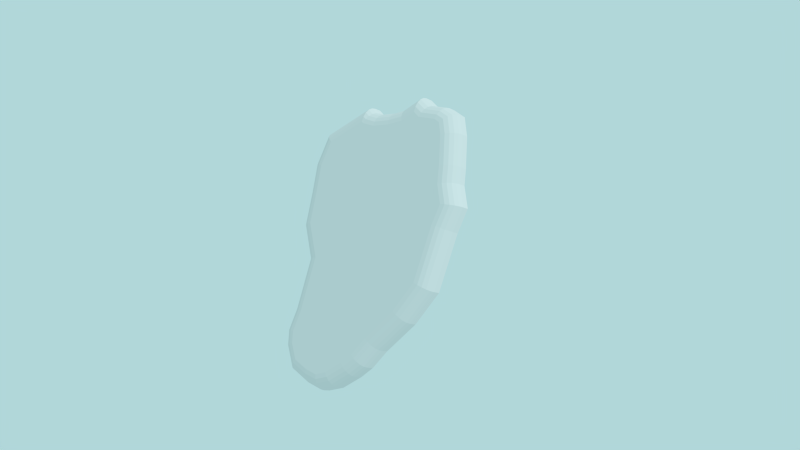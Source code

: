 # Source: meat.blend  (saved by Blender 2.74.0; exported with 4.5.12 LTS)
import bpy
from mathutils import Matrix  # noqa: F401  (used for matrix-valued properties, if any)

bpy.ops.wm.read_factory_settings(use_empty=True)
scene = bpy.context.scene
scene.name = 'Scene'

# ---- collections
col_collection_1 = bpy.data.collections.new('Collection 1'); scene.collection.children.link(col_collection_1)

# ---- materials (node trees are filled in below, after node groups)
mat_meat = bpy.data.materials.new('meat')
mat_meat.alpha_threshold = 0.0
mat_meat.use_transparent_shadow = False
mat_meat.specular_color = (0.009018, 0.009018, 0.009018)
mat_meat.roughness = 0.5

# ---- material node trees

# ---- world
world_world = bpy.data.worlds.new('World'); scene.world = world_world
world_world.color = (0.439, 0.6783, 0.6982)
world_world.use_sun_shadow = False
world_world.sun_shadow_jitter_overblur = 0.0
world_world.cycles.sampling_method = 'MANUAL'
world_world.cycles.sample_map_resolution = 256

# ---- cameras
cam_camera = bpy.data.cameras.new('Camera')
cam_camera.clip_end = 100.0
cam_camera.lens = 35.0
cam_camera.sensor_width = 32.0
cam_camera.sensor_height = 18.0
cam_camera.ortho_scale = 7.314
cam_camera.dof.focus_distance = 0.0
cam_camera.dof.aperture_fstop = 128.0

# ---- lights
light_lamp = bpy.data.lights.new('Lamp', 'SUN')
light_lamp.transmission_factor = 0.0
light_lamp.cutoff_distance = 30.0
light_lamp.angle = 0.1993
light_lamp.energy = 1.0
light_lamp.shadow_buffer_clip_start = 1.001
light_lamp.shadow_soft_size = 0.1
light_lamp.shadow_cascade_max_distance = 1000.0
light_lamp.cycles.use_multiple_importance_sampling = False

# ---- meshes
me_circle = bpy.data.meshes.new('Circle')
me_circle.from_pydata([(0.01019, 2.09, 0.0), (-0.2002, 1.872, 0.0), (-0.3623, 1.79, 0.0), (-0.5607, 1.723, 0.0), (-0.6816, 1.716, 0.0), (-0.7856, 1.758, 0.0), (-1.352, 1.233, 0.0), (-1.378, 0.786, 0.0), (-1.28, 0.4024, 0.0), (-1.179, -0.05245, 0.0), (-0.8678, -0.4183, 0.0), (-0.8213, -0.8052, 0.0), (-0.7886, -1.084, 0.0), (-0.795, -1.397, 0.0), (-0.7036, -1.612, 0.0), (-0.4702, -1.847, 0.0), (-0.1426, -1.881, 0.0), (0.1085, -1.862, 0.0), (0.3165, -1.724, 0.0), (0.5301, -1.478, 0.0), (0.6562, -1.293, 0.0), (0.7754, -1.014, 0.0), (1.041, -0.5406, 0.0), (1.205, -0.06264, 0.0), (1.148, 0.6826, 0.0), (1.159, 1.0, 0.0), (0.9901, 1.239, 0.0), (0.9181, 1.437, 0.0), (0.758, 1.807, 0.0), (0.6167, 2.018, 0.0), (0.4234, 2.06, 0.0), (0.1849, 2.025, 0.0), (-0.08614, 1.718, 0.2896), (-0.2002, 1.872, 0.1004), (-0.1214, 1.766, 0.2803), (-0.1532, 1.809, 0.2535), (-0.1784, 1.843, 0.2116), (-0.1946, 1.865, 0.1588), (0.01019, 2.09, 0.1004), (0.06026, 1.87, 0.2896), (0.01264, 2.079, 0.1588), (0.01975, 2.048, 0.2116), (0.03083, 1.999, 0.2535), (0.04479, 1.938, 0.2803), (-0.2888, 1.615, 0.2896), (-0.3623, 1.79, 0.1004), (-0.3115, 1.669, 0.2803), (-0.332, 1.718, 0.2535), (-0.3483, 1.757, 0.2116), (-0.3587, 1.781, 0.1588), (-0.5242, 1.536, 0.2896), (-0.5607, 1.723, 0.1004), (-0.5354, 1.593, 0.2803), (-0.5456, 1.646, 0.2535), (-0.5537, 1.687, 0.2116), (-0.5589, 1.714, 0.1588), (-0.713, 1.524, 0.2896), (-0.6816, 1.716, 0.1004), (-0.7033, 1.584, 0.2803), (-0.6946, 1.637, 0.2535), (-0.6876, 1.679, 0.2116), (-0.6832, 1.706, 0.1588), (-0.7452, 1.537, 0.2896), (-0.7856, 1.758, 0.1004), (-0.7577, 1.605, 0.2803), (-0.769, 1.667, 0.2535), (-0.7779, 1.716, 0.2116), (-0.7836, 1.747, 0.1588), (-1.167, 1.146, 0.2896), (-1.352, 1.233, 0.1004), (-1.224, 1.173, 0.2803), (-1.276, 1.198, 0.2535), (-1.317, 1.217, 0.2116), (-1.343, 1.229, 0.1588), (-1.188, 0.8043, 0.2896), (-1.378, 0.786, 0.1004), (-1.246, 0.7987, 0.2803), (-1.3, 0.7936, 0.2535), (-1.342, 0.7895, 0.2116), (-1.369, 0.7869, 0.1588), (-1.096, 0.4463, 0.2896), (-1.28, 0.4024, 0.1004), (-1.153, 0.4328, 0.2803), (-1.204, 0.4205, 0.2535), (-1.245, 0.4108, 0.2116), (-1.271, 0.4046, 0.1588), (-1.005, 0.0344, 0.2896), (-1.179, -0.05245, 0.1004), (-1.059, 0.007564, 0.2803), (-1.108, -0.01665, 0.2535), (-1.146, -0.03586, 0.2116), (-1.171, -0.0482, 0.1588), (-0.6868, -0.3391, 0.2896), (-0.8678, -0.4183, 0.1004), (-0.7427, -0.3636, 0.2803), (-0.7932, -0.3857, 0.2535), (-0.8333, -0.4032, 0.2116), (-0.859, -0.4145, 0.1588), (-0.6334, -0.7829, 0.2896), (-0.8213, -0.8052, 0.1004), (-0.6914, -0.7898, 0.2803), (-0.7438, -0.796, 0.2535), (-0.7854, -0.8009, 0.2116), (-0.8121, -0.8041, 0.1588), (-0.5992, -1.075, 0.2896), (-0.7886, -1.084, 0.1004), (-0.6577, -1.078, 0.2803), (-0.7105, -1.08, 0.2535), (-0.7524, -1.082, 0.2116), (-0.7793, -1.084, 0.1588), (-0.605, -1.36, 0.2896), (-0.795, -1.397, 0.1004), (-0.6637, -1.372, 0.2803), (-0.7167, -1.382, 0.2535), (-0.7587, -1.39, 0.2116), (-0.7857, -1.395, 0.1588), (-0.5437, -1.504, 0.2896), (-0.7036, -1.612, 0.1004), (-0.5932, -1.537, 0.2803), (-0.6377, -1.567, 0.2535), (-0.6731, -1.591, 0.2116), (-0.6958, -1.606, 0.1588), (-0.3834, -1.666, 0.2896), (-0.4702, -1.847, 0.1004), (-0.4102, -1.722, 0.2803), (-0.4344, -1.772, 0.2535), (-0.4536, -1.812, 0.2116), (-0.4659, -1.838, 0.1588), (-0.1399, -1.691, 0.2896), (-0.1426, -1.881, 0.1004), (-0.1408, -1.75, 0.2803), (-0.1415, -1.803, 0.2535), (-0.1421, -1.845, 0.2116), (-0.1425, -1.872, 0.1588), (0.04479, -1.677, 0.2896), (0.1085, -1.862, 0.1004), (0.06447, -1.734, 0.2803), (0.08223, -1.786, 0.2535), (0.09632, -1.827, 0.2116), (0.1054, -1.853, 0.1588), (0.1905, -1.58, 0.2896), (0.3165, -1.724, 0.1004), (0.2294, -1.625, 0.2803), (0.2645, -1.665, 0.2535), (0.2924, -1.696, 0.2116), (0.3103, -1.717, 0.1588), (0.38, -1.363, 0.2896), (0.5301, -1.478, 0.1004), (0.4264, -1.398, 0.2803), (0.4682, -1.431, 0.2535), (0.5014, -1.456, 0.2116), (0.5228, -1.473, 0.1588), (0.4894, -1.202, 0.2896), (0.6562, -1.293, 0.1004), (0.5409, -1.23, 0.2803), (0.5874, -1.255, 0.2535), (0.6243, -1.276, 0.2116), (0.648, -1.288, 0.1588), (0.6055, -0.9303, 0.2896), (0.7754, -1.014, 0.1004), (0.658, -0.9562, 0.2803), (0.7054, -0.9795, 0.2535), (0.743, -0.9981, 0.2116), (0.7671, -1.01, 0.1588), (0.8676, -0.463, 0.2896), (1.041, -0.5406, 0.1004), (0.9212, -0.487, 0.2803), (0.9696, -0.5086, 0.2535), (1.008, -0.5258, 0.2116), (1.033, -0.5368, 0.1588), (1.013, -0.0382, 0.2896), (1.205, -0.06264, 0.1004), (1.073, -0.04575, 0.2803), (1.126, -0.05256, 0.2535), (1.168, -0.05797, 0.2116), (1.196, -0.06144, 0.1588), (0.9583, 0.6788, 0.2896), (1.148, 0.6826, 0.1004), (1.017, 0.68, 0.2803), (1.07, 0.681, 0.2535), (1.112, 0.6819, 0.2116), (1.138, 0.6824, 0.1588), (0.9677, 0.9428, 0.2896), (1.159, 1.0, 0.1004), (1.027, 0.9605, 0.2803), (1.08, 0.9764, 0.2535), (1.123, 0.9891, 0.2116), (1.15, 0.9972, 0.1588), (0.821, 1.15, 0.2896), (0.9901, 1.239, 0.1004), (0.8732, 1.177, 0.2803), (0.9204, 1.202, 0.2535), (0.9578, 1.222, 0.2116), (0.9818, 1.234, 0.1588), (0.7421, 1.367, 0.2896), (0.9181, 1.437, 0.1004), (0.7965, 1.389, 0.2803), (0.8455, 1.408, 0.2535), (0.8845, 1.424, 0.2116), (0.9095, 1.433, 0.1588), (0.5912, 1.717, 0.2896), (0.758, 1.807, 0.1004), (0.6428, 1.745, 0.2803), (0.6893, 1.77, 0.2535), (0.7262, 1.79, 0.2116), (0.7499, 1.803, 0.1588), (0.5021, 1.849, 0.2896), (0.6167, 2.018, 0.1004), (0.5375, 1.902, 0.2803), (0.5695, 1.949, 0.2535), (0.5948, 1.986, 0.2116), (0.6111, 2.01, 0.1588), (0.417, 1.868, 0.2896), (0.4234, 2.06, 0.1004), (0.419, 1.927, 0.2803), (0.4208, 1.981, 0.2535), (0.4222, 2.023, 0.2116), (0.4231, 2.05, 0.1588), (0.1643, 1.831, 0.2896), (0.1849, 2.025, 0.1004), (0.1706, 1.891, 0.2803), (0.1764, 1.945, 0.2535), (0.181, 1.988, 0.2116), (0.1839, 2.016, 0.1588)], [], [(1, 0, 31, 30, 29, 28, 27, 26, 25, 24, 23, 22, 21, 20, 19, 18, 17, 16, 15, 14, 13, 12, 11, 10, 9, 8, 7, 6, 5, 4, 3, 2), (1, 2, 45, 33), (2, 3, 51, 45), (28, 29, 207, 201), (24, 25, 183, 177), (20, 21, 159, 153), (4, 5, 63, 57), (16, 17, 135, 129), (12, 13, 111, 105), (8, 9, 87, 81), (29, 30, 213, 207), (25, 26, 189, 183), (21, 22, 165, 159), (17, 18, 141, 135), (9, 10, 93, 87), (5, 6, 69, 63), (32, 44, 50, 56, 62, 68, 74, 80, 86, 92, 98, 104, 110, 116, 122, 128, 134, 140, 146, 152, 158, 164, 170, 176, 182, 188, 194, 200, 206, 212, 218, 39), (13, 14, 117, 111), (30, 31, 219, 213), (26, 27, 195, 189), (22, 23, 171, 165), (18, 19, 147, 141), (14, 15, 123, 117), (10, 11, 99, 93), (6, 7, 75, 69), (31, 0, 38, 219), (27, 28, 201, 195), (23, 24, 177, 171), (19, 20, 153, 147), (15, 16, 129, 123), (11, 12, 105, 99), (7, 8, 81, 75), (3, 4, 57, 51), (32, 39, 43, 34), (34, 43, 42, 35), (35, 42, 41, 36), (36, 41, 40, 37), (37, 40, 38, 33), (44, 32, 34, 46), (46, 34, 35, 47), (47, 35, 36, 48), (48, 36, 37, 49), (49, 37, 33, 45), (50, 44, 46, 52), (52, 46, 47, 53), (53, 47, 48, 54), (54, 48, 49, 55), (55, 49, 45, 51), (56, 50, 52, 58), (58, 52, 53, 59), (59, 53, 54, 60), (60, 54, 55, 61), (61, 55, 51, 57), (62, 56, 58, 64), (64, 58, 59, 65), (65, 59, 60, 66), (66, 60, 61, 67), (67, 61, 57, 63), (68, 62, 64, 70), (70, 64, 65, 71), (71, 65, 66, 72), (72, 66, 67, 73), (73, 67, 63, 69), (74, 68, 70, 76), (76, 70, 71, 77), (77, 71, 72, 78), (78, 72, 73, 79), (79, 73, 69, 75), (80, 74, 76, 82), (82, 76, 77, 83), (83, 77, 78, 84), (84, 78, 79, 85), (85, 79, 75, 81), (86, 80, 82, 88), (88, 82, 83, 89), (89, 83, 84, 90), (90, 84, 85, 91), (91, 85, 81, 87), (92, 86, 88, 94), (94, 88, 89, 95), (95, 89, 90, 96), (96, 90, 91, 97), (97, 91, 87, 93), (98, 92, 94, 100), (100, 94, 95, 101), (101, 95, 96, 102), (102, 96, 97, 103), (103, 97, 93, 99), (104, 98, 100, 106), (106, 100, 101, 107), (107, 101, 102, 108), (108, 102, 103, 109), (109, 103, 99, 105), (110, 104, 106, 112), (112, 106, 107, 113), (113, 107, 108, 114), (114, 108, 109, 115), (115, 109, 105, 111), (116, 110, 112, 118), (118, 112, 113, 119), (119, 113, 114, 120), (120, 114, 115, 121), (121, 115, 111, 117), (122, 116, 118, 124), (124, 118, 119, 125), (125, 119, 120, 126), (126, 120, 121, 127), (127, 121, 117, 123), (128, 122, 124, 130), (130, 124, 125, 131), (131, 125, 126, 132), (132, 126, 127, 133), (133, 127, 123, 129), (134, 128, 130, 136), (136, 130, 131, 137), (137, 131, 132, 138), (138, 132, 133, 139), (139, 133, 129, 135), (140, 134, 136, 142), (142, 136, 137, 143), (143, 137, 138, 144), (144, 138, 139, 145), (145, 139, 135, 141), (146, 140, 142, 148), (148, 142, 143, 149), (149, 143, 144, 150), (150, 144, 145, 151), (151, 145, 141, 147), (152, 146, 148, 154), (154, 148, 149, 155), (155, 149, 150, 156), (156, 150, 151, 157), (157, 151, 147, 153), (158, 152, 154, 160), (160, 154, 155, 161), (161, 155, 156, 162), (162, 156, 157, 163), (163, 157, 153, 159), (164, 158, 160, 166), (166, 160, 161, 167), (167, 161, 162, 168), (168, 162, 163, 169), (169, 163, 159, 165), (170, 164, 166, 172), (172, 166, 167, 173), (173, 167, 168, 174), (174, 168, 169, 175), (175, 169, 165, 171), (176, 170, 172, 178), (178, 172, 173, 179), (179, 173, 174, 180), (180, 174, 175, 181), (181, 175, 171, 177), (182, 176, 178, 184), (184, 178, 179, 185), (185, 179, 180, 186), (186, 180, 181, 187), (187, 181, 177, 183), (188, 182, 184, 190), (190, 184, 185, 191), (191, 185, 186, 192), (192, 186, 187, 193), (193, 187, 183, 189), (194, 188, 190, 196), (196, 190, 191, 197), (197, 191, 192, 198), (198, 192, 193, 199), (199, 193, 189, 195), (200, 194, 196, 202), (202, 196, 197, 203), (203, 197, 198, 204), (204, 198, 199, 205), (205, 199, 195, 201), (206, 200, 202, 208), (208, 202, 203, 209), (209, 203, 204, 210), (210, 204, 205, 211), (211, 205, 201, 207), (212, 206, 208, 214), (214, 208, 209, 215), (215, 209, 210, 216), (216, 210, 211, 217), (217, 211, 207, 213), (218, 212, 214, 220), (220, 214, 215, 221), (221, 215, 216, 222), (222, 216, 217, 223), (223, 217, 213, 219), (39, 218, 220, 43), (43, 220, 221, 42), (42, 221, 222, 41), (41, 222, 223, 40), (40, 223, 219, 38), (0, 1, 33, 38)])
_uv = me_circle.uv_layers.new(name='UVMap')
_uv.uv.foreach_set('vector', [0.5139, 0.6316, 0.5046, 0.6462, 0.4977, 0.6405, 0.4878, 0.6417, 0.48, 0.6376, 0.4749, 0.6215, 0.4695, 0.5937, 0.4672, 0.5789, 0.461, 0.5606, 0.4625, 0.5376, 0.4625, 0.4832, 0.4707, 0.4494, 0.483, 0.4164, 0.4888, 0.3968, 0.4945, 0.3841, 0.504, 0.3674, 0.5129, 0.3585, 0.5233, 0.3585, 0.5365, 0.3628, 0.5453, 0.3812, 0.5484, 0.3973, 0.5472, 0.42, 0.5476, 0.4405, 0.5483, 0.4688, 0.5599, 0.4972, 0.5626, 0.5308, 0.5654, 0.5592, 0.5629, 0.5916, 0.5382, 0.6265, 0.534, 0.6229, 0.5291, 0.6227, 0.5208, 0.6265, 0.4848, 0.7399, 0.4692, 0.7292, 0.4692, 0.7292, 0.4848, 0.7399, 0.4692, 0.7292, 0.4502, 0.7205, 0.4502, 0.7205, 0.4692, 0.7292, 0.5765, 0.7315, 0.563, 0.7588, 0.563, 0.7588, 0.5765, 0.7315, 0.6139, 0.5858, 0.6149, 0.6269, 0.6149, 0.6269, 0.6139, 0.5858, 0.5668, 0.3299, 0.5782, 0.366, 0.5782, 0.366, 0.5668, 0.3299, 0.4387, 0.7196, 0.4287, 0.725, 0.4287, 0.725, 0.4387, 0.7196, 0.4903, 0.2537, 0.5143, 0.2562, 0.5143, 0.2562, 0.4903, 0.2537, 0.4284, 0.357, 0.4278, 0.3164, 0.4278, 0.3164, 0.4284, 0.357, 0.3813, 0.5495, 0.391, 0.4906, 0.391, 0.4906, 0.3813, 0.5495, 0.563, 0.7588, 0.5445, 0.7642, 0.5445, 0.7642, 0.563, 0.7588, 0.6149, 0.6269, 0.5988, 0.6578, 0.5988, 0.6578, 0.6149, 0.6269, 0.5782, 0.366, 0.6036, 0.4273, 0.6036, 0.4273, 0.5782, 0.366, 0.5143, 0.2562, 0.5342, 0.2741, 0.5342, 0.2741, 0.5143, 0.2562, 0.391, 0.4906, 0.4208, 0.4432, 0.4208, 0.4432, 0.391, 0.4906, 0.4287, 0.725, 0.3745, 0.6571, 0.3745, 0.6571, 0.4287, 0.725, 0.4957, 0.7199, 0.4763, 0.7065, 0.4537, 0.6962, 0.4357, 0.6948, 0.4326, 0.6965, 0.3921, 0.6458, 0.3902, 0.6015, 0.399, 0.5552, 0.4077, 0.5018, 0.4382, 0.4534, 0.4433, 0.396, 0.4466, 0.3581, 0.446, 0.3212, 0.4519, 0.3026, 0.4672, 0.2816, 0.4905, 0.2783, 0.5082, 0.2801, 0.5222, 0.2927, 0.5403, 0.3209, 0.5508, 0.3417, 0.5619, 0.3769, 0.587, 0.4374, 0.601, 0.4924, 0.5957, 0.5853, 0.5966, 0.6195, 0.5826, 0.6463, 0.575, 0.6744, 0.5606, 0.7197, 0.552, 0.7369, 0.5439, 0.7393, 0.5197, 0.7345, 0.5097, 0.7395, 0.4278, 0.3164, 0.4366, 0.2886, 0.4366, 0.2886, 0.4278, 0.3164, 0.5445, 0.7642, 0.5216, 0.7596, 0.5216, 0.7596, 0.5445, 0.7642, 0.5988, 0.6578, 0.5919, 0.6835, 0.5919, 0.6835, 0.5988, 0.6578, 0.6036, 0.4273, 0.6193, 0.4892, 0.6193, 0.4892, 0.6036, 0.4273, 0.5342, 0.2741, 0.5547, 0.3059, 0.5547, 0.3059, 0.5342, 0.2741, 0.4366, 0.2886, 0.4589, 0.2582, 0.4589, 0.2582, 0.4366, 0.2886, 0.4208, 0.4432, 0.4253, 0.3931, 0.4253, 0.3931, 0.4208, 0.4432, 0.3745, 0.6571, 0.372, 0.5992, 0.372, 0.5992, 0.3745, 0.6571, 0.5216, 0.7596, 0.5049, 0.7681, 0.5049, 0.7681, 0.5216, 0.7596, 0.5919, 0.6835, 0.5765, 0.7315, 0.5765, 0.7315, 0.5919, 0.6835, 0.6193, 0.4892, 0.6139, 0.5858, 0.6139, 0.5858, 0.6193, 0.4892, 0.5547, 0.3059, 0.5668, 0.3299, 0.5668, 0.3299, 0.5547, 0.3059, 0.4589, 0.2582, 0.4903, 0.2537, 0.4903, 0.2537, 0.4589, 0.2582, 0.4253, 0.3931, 0.4284, 0.357, 0.4284, 0.357, 0.4253, 0.3931, 0.372, 0.5992, 0.3813, 0.5495, 0.3813, 0.5495, 0.372, 0.5992, 0.4502, 0.7205, 0.4387, 0.7196, 0.4387, 0.7196, 0.4502, 0.7205, 0.4957, 0.7199, 0.5097, 0.7395, 0.5082, 0.7483, 0.4923, 0.726, 0.4923, 0.726, 0.5082, 0.7483, 0.5069, 0.7563, 0.4893, 0.7316, 0.4893, 0.7316, 0.5069, 0.7563, 0.5058, 0.7626, 0.4869, 0.736, 0.4869, 0.736, 0.5058, 0.7626, 0.5051, 0.7667, 0.4853, 0.7389, 0.4853, 0.7389, 0.5051, 0.7667, 0.5049, 0.7681, 0.4848, 0.7399, 0.4763, 0.7065, 0.4957, 0.7199, 0.4923, 0.726, 0.4741, 0.7135, 0.4741, 0.7135, 0.4923, 0.726, 0.4893, 0.7316, 0.4721, 0.7198, 0.4721, 0.7198, 0.4893, 0.7316, 0.4869, 0.736, 0.4706, 0.7249, 0.4706, 0.7249, 0.4869, 0.736, 0.4853, 0.7389, 0.4696, 0.7281, 0.4696, 0.7281, 0.4853, 0.7389, 0.4848, 0.7399, 0.4692, 0.7292, 0.4537, 0.6962, 0.4763, 0.7065, 0.4741, 0.7135, 0.4527, 0.7037, 0.4527, 0.7037, 0.4741, 0.7135, 0.4721, 0.7198, 0.4517, 0.7105, 0.4517, 0.7105, 0.4721, 0.7198, 0.4706, 0.7249, 0.4509, 0.7159, 0.4509, 0.7159, 0.4706, 0.7249, 0.4696, 0.7281, 0.4504, 0.7193, 0.4504, 0.7193, 0.4696, 0.7281, 0.4692, 0.7292, 0.4502, 0.7205, 0.4357, 0.6948, 0.4537, 0.6962, 0.4527, 0.7037, 0.4366, 0.7025, 0.4366, 0.7025, 0.4527, 0.7037, 0.4517, 0.7105, 0.4374, 0.7094, 0.4374, 0.7094, 0.4517, 0.7105, 0.4509, 0.7159, 0.4381, 0.7148, 0.4381, 0.7148, 0.4509, 0.7159, 0.4504, 0.7193, 0.4385, 0.7184, 0.4385, 0.7184, 0.4504, 0.7193, 0.4502, 0.7205, 0.4387, 0.7196, 0.4326, 0.6965, 0.4357, 0.6948, 0.4366, 0.7025, 0.4314, 0.7053, 0.4314, 0.7053, 0.4366, 0.7025, 0.4374, 0.7094, 0.4303, 0.7133, 0.4303, 0.7133, 0.4374, 0.7094, 0.4381, 0.7148, 0.4294, 0.7196, 0.4294, 0.7196, 0.4381, 0.7148, 0.4385, 0.7184, 0.4289, 0.7236, 0.4289, 0.7236, 0.4385, 0.7184, 0.4387, 0.7196, 0.4287, 0.725, 0.3921, 0.6458, 0.4326, 0.6965, 0.4314, 0.7053, 0.3867, 0.6493, 0.3867, 0.6493, 0.4314, 0.7053, 0.4303, 0.7133, 0.3818, 0.6525, 0.3818, 0.6525, 0.4303, 0.7133, 0.4294, 0.7196, 0.3778, 0.655, 0.3778, 0.655, 0.4294, 0.7196, 0.4289, 0.7236, 0.3753, 0.6566, 0.3753, 0.6566, 0.4289, 0.7236, 0.4287, 0.725, 0.3745, 0.6571, 0.3902, 0.6015, 0.3921, 0.6458, 0.3867, 0.6493, 0.3846, 0.6008, 0.3846, 0.6008, 0.3867, 0.6493, 0.3818, 0.6525, 0.3795, 0.6001, 0.3795, 0.6001, 0.3818, 0.6525, 0.3778, 0.655, 0.3754, 0.5996, 0.3754, 0.5996, 0.3778, 0.655, 0.3753, 0.6566, 0.3728, 0.5993, 0.3728, 0.5993, 0.3753, 0.6566, 0.3745, 0.6571, 0.372, 0.5992, 0.399, 0.5552, 0.3902, 0.6015, 0.3846, 0.6008, 0.3935, 0.5534, 0.3935, 0.5534, 0.3846, 0.6008, 0.3795, 0.6001, 0.3886, 0.5518, 0.3886, 0.5518, 0.3795, 0.6001, 0.3754, 0.5996, 0.3847, 0.5506, 0.3847, 0.5506, 0.3754, 0.5996, 0.3728, 0.5993, 0.3822, 0.5498, 0.3822, 0.5498, 0.3728, 0.5993, 0.372, 0.5992, 0.3813, 0.5495, 0.4077, 0.5018, 0.399, 0.5552, 0.3935, 0.5534, 0.4025, 0.4983, 0.4025, 0.4983, 0.3935, 0.5534, 0.3886, 0.5518, 0.3979, 0.4952, 0.3979, 0.4952, 0.3886, 0.5518, 0.3847, 0.5506, 0.3942, 0.4927, 0.3942, 0.4927, 0.3847, 0.5506, 0.3822, 0.5498, 0.3918, 0.4911, 0.3918, 0.4911, 0.3822, 0.5498, 0.3813, 0.5495, 0.391, 0.4906, 0.4382, 0.4534, 0.4077, 0.5018, 0.4025, 0.4983, 0.4328, 0.4503, 0.4328, 0.4503, 0.4025, 0.4983, 0.3979, 0.4952, 0.428, 0.4474, 0.428, 0.4474, 0.3979, 0.4952, 0.3942, 0.4927, 0.4241, 0.4451, 0.4241, 0.4451, 0.3942, 0.4927, 0.3918, 0.4911, 0.4217, 0.4437, 0.4217, 0.4437, 0.3918, 0.4911, 0.391, 0.4906, 0.4208, 0.4432, 0.4433, 0.396, 0.4382, 0.4534, 0.4328, 0.4503, 0.4377, 0.3951, 0.4377, 0.3951, 0.4328, 0.4503, 0.428, 0.4474, 0.4327, 0.3943, 0.4327, 0.3943, 0.428, 0.4474, 0.4241, 0.4451, 0.4287, 0.3936, 0.4287, 0.3936, 0.4241, 0.4451, 0.4217, 0.4437, 0.4262, 0.3932, 0.4262, 0.3932, 0.4217, 0.4437, 0.4208, 0.4432, 0.4253, 0.3931, 0.4466, 0.3581, 0.4433, 0.396, 0.4377, 0.3951, 0.4409, 0.3578, 0.4409, 0.3578, 0.4377, 0.3951, 0.4327, 0.3943, 0.4359, 0.3574, 0.4359, 0.3574, 0.4327, 0.3943, 0.4287, 0.3936, 0.4319, 0.3572, 0.4319, 0.3572, 0.4287, 0.3936, 0.4262, 0.3932, 0.4293, 0.357, 0.4293, 0.357, 0.4262, 0.3932, 0.4253, 0.3931, 0.4284, 0.357, 0.446, 0.3212, 0.4466, 0.3581, 0.4409, 0.3578, 0.4404, 0.3197, 0.4404, 0.3197, 0.4409, 0.3578, 0.4359, 0.3574, 0.4353, 0.3184, 0.4353, 0.3184, 0.4359, 0.3574, 0.4319, 0.3572, 0.4313, 0.3173, 0.4313, 0.3173, 0.4319, 0.3572, 0.4293, 0.357, 0.4287, 0.3167, 0.4287, 0.3167, 0.4293, 0.357, 0.4284, 0.357, 0.4278, 0.3164, 0.4519, 0.3026, 0.446, 0.3212, 0.4404, 0.3197, 0.4471, 0.2983, 0.4471, 0.2983, 0.4404, 0.3197, 0.4353, 0.3184, 0.4429, 0.2944, 0.4429, 0.2944, 0.4353, 0.3184, 0.4313, 0.3173, 0.4395, 0.2913, 0.4395, 0.2913, 0.4313, 0.3173, 0.4287, 0.3167, 0.4373, 0.2893, 0.4373, 0.2893, 0.4287, 0.3167, 0.4278, 0.3164, 0.4366, 0.2886, 0.4672, 0.2816, 0.4519, 0.3026, 0.4471, 0.2983, 0.4647, 0.2744, 0.4647, 0.2744, 0.4471, 0.2983, 0.4429, 0.2944, 0.4623, 0.2678, 0.4623, 0.2678, 0.4429, 0.2944, 0.4395, 0.2913, 0.4605, 0.2626, 0.4605, 0.2626, 0.4395, 0.2913, 0.4373, 0.2893, 0.4593, 0.2593, 0.4593, 0.2593, 0.4373, 0.2893, 0.4366, 0.2886, 0.4589, 0.2582, 0.4905, 0.2783, 0.4672, 0.2816, 0.4647, 0.2744, 0.4905, 0.2707, 0.4905, 0.2707, 0.4647, 0.2744, 0.4623, 0.2678, 0.4904, 0.2638, 0.4904, 0.2638, 0.4623, 0.2678, 0.4605, 0.2626, 0.4903, 0.2584, 0.4903, 0.2584, 0.4605, 0.2626, 0.4593, 0.2593, 0.4903, 0.2549, 0.4903, 0.2549, 0.4593, 0.2593, 0.4589, 0.2582, 0.4903, 0.2537, 0.5082, 0.2801, 0.4905, 0.2783, 0.4905, 0.2707, 0.5101, 0.2727, 0.5101, 0.2727, 0.4905, 0.2707, 0.4904, 0.2638, 0.5118, 0.2661, 0.5118, 0.2661, 0.4904, 0.2638, 0.4903, 0.2584, 0.5132, 0.2608, 0.5132, 0.2608, 0.4903, 0.2584, 0.4903, 0.2549, 0.514, 0.2574, 0.514, 0.2574, 0.4903, 0.2549, 0.4903, 0.2537, 0.5143, 0.2562, 0.5222, 0.2927, 0.5082, 0.2801, 0.5101, 0.2727, 0.5259, 0.2869, 0.5259, 0.2869, 0.5101, 0.2727, 0.5118, 0.2661, 0.5293, 0.2818, 0.5293, 0.2818, 0.5118, 0.2661, 0.5132, 0.2608, 0.5319, 0.2777, 0.5319, 0.2777, 0.5132, 0.2608, 0.514, 0.2574, 0.5337, 0.275, 0.5337, 0.275, 0.514, 0.2574, 0.5143, 0.2562, 0.5342, 0.2741, 0.5403, 0.3209, 0.5222, 0.2927, 0.5259, 0.2869, 0.5448, 0.3162, 0.5448, 0.3162, 0.5259, 0.2869, 0.5293, 0.2818, 0.5488, 0.3121, 0.5488, 0.3121, 0.5293, 0.2818, 0.5319, 0.2777, 0.552, 0.3087, 0.552, 0.3087, 0.5319, 0.2777, 0.5337, 0.275, 0.554, 0.3066, 0.554, 0.3066, 0.5337, 0.275, 0.5342, 0.2741, 0.5547, 0.3059, 0.5508, 0.3417, 0.5403, 0.3209, 0.5448, 0.3162, 0.5557, 0.3381, 0.5557, 0.3381, 0.5448, 0.3162, 0.5488, 0.3121, 0.5602, 0.3348, 0.5602, 0.3348, 0.5488, 0.3121, 0.552, 0.3087, 0.5637, 0.3322, 0.5637, 0.3322, 0.552, 0.3087, 0.554, 0.3066, 0.566, 0.3305, 0.566, 0.3305, 0.554, 0.3066, 0.5547, 0.3059, 0.5668, 0.3299, 0.5619, 0.3769, 0.5508, 0.3417, 0.5557, 0.3381, 0.567, 0.3735, 0.567, 0.3735, 0.5557, 0.3381, 0.5602, 0.3348, 0.5715, 0.3705, 0.5715, 0.3705, 0.5602, 0.3348, 0.5637, 0.3322, 0.5751, 0.3681, 0.5751, 0.3681, 0.5637, 0.3322, 0.566, 0.3305, 0.5774, 0.3666, 0.5774, 0.3666, 0.566, 0.3305, 0.5668, 0.3299, 0.5782, 0.366, 0.587, 0.4374, 0.5619, 0.3769, 0.567, 0.3735, 0.5922, 0.4343, 0.5922, 0.4343, 0.567, 0.3735, 0.5715, 0.3705, 0.5968, 0.4315, 0.5968, 0.4315, 0.5715, 0.3705, 0.5751, 0.3681, 0.6005, 0.4293, 0.6005, 0.4293, 0.5751, 0.3681, 0.5774, 0.3666, 0.6028, 0.4278, 0.6028, 0.4278, 0.5774, 0.3666, 0.5782, 0.366, 0.6036, 0.4273, 0.601, 0.4924, 0.587, 0.4374, 0.5922, 0.4343, 0.6067, 0.4914, 0.6067, 0.4914, 0.5922, 0.4343, 0.5968, 0.4315, 0.6118, 0.4906, 0.6118, 0.4906, 0.5968, 0.4315, 0.6005, 0.4293, 0.6158, 0.4899, 0.6158, 0.4899, 0.6005, 0.4293, 0.6028, 0.4278, 0.6184, 0.4894, 0.6184, 0.4894, 0.6028, 0.4278, 0.6036, 0.4273, 0.6193, 0.4892, 0.5957, 0.5853, 0.601, 0.4924, 0.6067, 0.4914, 0.6013, 0.5854, 0.6013, 0.5854, 0.6067, 0.4914, 0.6118, 0.4906, 0.6064, 0.5856, 0.6064, 0.5856, 0.6118, 0.4906, 0.6158, 0.4899, 0.6104, 0.5857, 0.6104, 0.5857, 0.6158, 0.4899, 0.6184, 0.4894, 0.613, 0.5857, 0.613, 0.5857, 0.6184, 0.4894, 0.6193, 0.4892, 0.6139, 0.5858, 0.5966, 0.6195, 0.5957, 0.5853, 0.6013, 0.5854, 0.6023, 0.6218, 0.6023, 0.6218, 0.6013, 0.5854, 0.6064, 0.5856, 0.6074, 0.6238, 0.6074, 0.6238, 0.6064, 0.5856, 0.6104, 0.5857, 0.6114, 0.6255, 0.6114, 0.6255, 0.6104, 0.5857, 0.613, 0.5857, 0.614, 0.6265, 0.614, 0.6265, 0.613, 0.5857, 0.6139, 0.5858, 0.6149, 0.6269, 0.5826, 0.6463, 0.5966, 0.6195, 0.6023, 0.6218, 0.5876, 0.6498, 0.5876, 0.6498, 0.6023, 0.6218, 0.6074, 0.6238, 0.5921, 0.653, 0.5921, 0.653, 0.6074, 0.6238, 0.6114, 0.6255, 0.5957, 0.6556, 0.5957, 0.6556, 0.6114, 0.6255, 0.614, 0.6265, 0.598, 0.6572, 0.598, 0.6572, 0.614, 0.6265, 0.6149, 0.6269, 0.5988, 0.6578, 0.575, 0.6744, 0.5826, 0.6463, 0.5876, 0.6498, 0.5802, 0.6772, 0.5802, 0.6772, 0.5876, 0.6498, 0.5921, 0.653, 0.5849, 0.6797, 0.5849, 0.6797, 0.5921, 0.653, 0.5957, 0.6556, 0.5886, 0.6817, 0.5886, 0.6817, 0.5957, 0.6556, 0.598, 0.6572, 0.591, 0.683, 0.591, 0.683, 0.598, 0.6572, 0.5988, 0.6578, 0.5919, 0.6835, 0.5606, 0.7197, 0.575, 0.6744, 0.5802, 0.6772, 0.5655, 0.7233, 0.5655, 0.7233, 0.5802, 0.6772, 0.5849, 0.6797, 0.57, 0.7266, 0.57, 0.7266, 0.5849, 0.6797, 0.5886, 0.6817, 0.5735, 0.7292, 0.5735, 0.7292, 0.5886, 0.6817, 0.591, 0.683, 0.5758, 0.7309, 0.5758, 0.7309, 0.591, 0.683, 0.5919, 0.6835, 0.5765, 0.7315, 0.552, 0.7369, 0.5606, 0.7197, 0.5655, 0.7233, 0.5554, 0.7437, 0.5554, 0.7437, 0.5655, 0.7233, 0.57, 0.7266, 0.5585, 0.7498, 0.5585, 0.7498, 0.57, 0.7266, 0.5735, 0.7292, 0.5609, 0.7546, 0.5609, 0.7546, 0.5735, 0.7292, 0.5758, 0.7309, 0.5625, 0.7577, 0.5625, 0.7577, 0.5758, 0.7309, 0.5765, 0.7315, 0.563, 0.7588, 0.5439, 0.7393, 0.552, 0.7369, 0.5554, 0.7437, 0.5441, 0.747, 0.5441, 0.747, 0.5554, 0.7437, 0.5585, 0.7498, 0.5442, 0.7539, 0.5442, 0.7539, 0.5585, 0.7498, 0.5609, 0.7546, 0.5444, 0.7594, 0.5444, 0.7594, 0.5609, 0.7546, 0.5625, 0.7577, 0.5445, 0.7629, 0.5445, 0.7629, 0.5625, 0.7577, 0.563, 0.7588, 0.5445, 0.7642, 0.5197, 0.7345, 0.5439, 0.7393, 0.5441, 0.747, 0.5203, 0.7423, 0.5203, 0.7423, 0.5441, 0.747, 0.5442, 0.7539, 0.5208, 0.7493, 0.5208, 0.7493, 0.5442, 0.7539, 0.5444, 0.7594, 0.5213, 0.7548, 0.5213, 0.7548, 0.5444, 0.7594, 0.5445, 0.7629, 0.5215, 0.7584, 0.5215, 0.7584, 0.5445, 0.7629, 0.5445, 0.7642, 0.5216, 0.7596, 0.5097, 0.7395, 0.5197, 0.7345, 0.5203, 0.7423, 0.5082, 0.7483, 0.5082, 0.7483, 0.5203, 0.7423, 0.5208, 0.7493, 0.5069, 0.7563, 0.5069, 0.7563, 0.5208, 0.7493, 0.5213, 0.7548, 0.5058, 0.7626, 0.5058, 0.7626, 0.5213, 0.7548, 0.5215, 0.7584, 0.5051, 0.7667, 0.5051, 0.7667, 0.5215, 0.7584, 0.5216, 0.7596, 0.5049, 0.7681, 0.5049, 0.7681, 0.4848, 0.7399, 0.4848, 0.7399, 0.5049, 0.7681])
me_circle.materials.append(mat_meat)
me_circle.use_remesh_preserve_volume = False
me_circle.use_remesh_preserve_attributes = False
me_circle.use_mirror_vertex_groups = False
me_circle.update()

# ---- objects
ob_circle = bpy.data.objects.new('Circle', me_circle)
ob_lamp = bpy.data.objects.new('Lamp', light_lamp)
ob_camera = bpy.data.objects.new('Camera', cam_camera)

# ---- transforms, parenting, visibility, modifiers, constraints
ob_circle.location = (0.0, 0.0, 0.0)
ob_circle.rotation_euler = (1.055, -0.0, 0.0)
ob_circle.lineart.crease_threshold = 0.0
ob_lamp.location = (4.076, 1.005, 5.904)
ob_lamp.rotation_euler = (0.6503, 0.05522, 1.866)
ob_lamp.lock_rotations_4d = False
ob_lamp.empty_display_type = 'ARROWS'
ob_lamp.color = (0.0, 0.0, 0.0, 0.0)
ob_lamp.lineart.crease_threshold = 0.0
ob_camera.location = (7.481, -6.508, 5.344)
ob_camera.rotation_euler = (1.109, 0.01082, 0.8149)
ob_camera.lock_rotations_4d = False
ob_camera.empty_display_type = 'ARROWS'
ob_camera.color = (0.0, 0.0, 0.0, 0.0)
ob_camera.display_type = 'WIRE'
ob_camera.lineart.crease_threshold = 0.0

# ---- collection membership
col_collection_1.objects.link(ob_circle)
col_collection_1.objects.link(ob_lamp)
col_collection_1.objects.link(ob_camera)

# ---- scene / render settings (as saved in the file)
scene.camera = ob_camera
scene.frame_start = 1; scene.frame_end = 250; scene.frame_set(1)
scene.render.engine = 'BLENDER_EEVEE_NEXT'
scene.render.resolution_percentage = 50
scene.render.dither_intensity = 0.0
scene.cycles.use_denoising = False
scene.cycles.samples = 10
scene.cycles.sampling_pattern = 'TABULATED_SOBOL'
scene.cycles.light_sampling_threshold = 0.0
scene.cycles.use_adaptive_sampling = False
scene.cycles.use_light_tree = False
scene.cycles.blur_glossy = 0.0
scene.cycles.pixel_filter_type = 'GAUSSIAN'
scene.cycles.sample_clamp_indirect = 0.0
scene.view_settings.view_transform = 'Standard'
bpy.context.view_layer.update()

